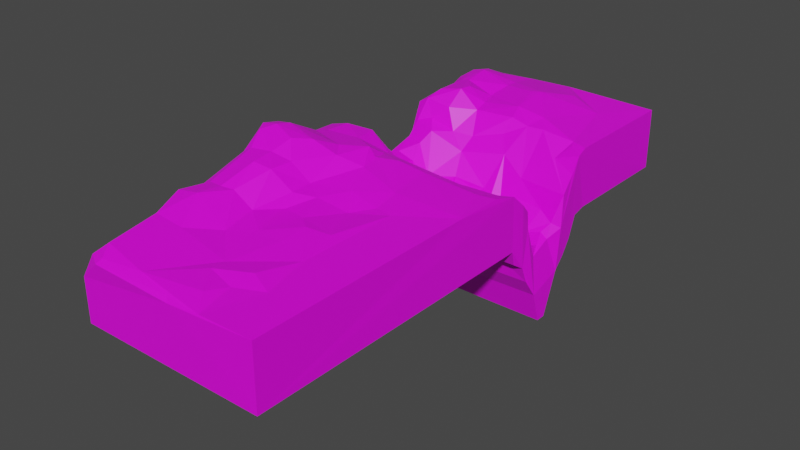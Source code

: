 # Source: teren.blend  (saved by Blender 2.90.8; exported with 4.5.12 LTS)
import bpy
from mathutils import Matrix  # noqa: F401  (used for matrix-valued properties, if any)

bpy.ops.wm.read_factory_settings(use_empty=True)
scene = bpy.context.scene
scene.name = 'Scene'

# ---- collections
col_collection = bpy.data.collections.new('Collection'); scene.collection.children.link(col_collection)

# ---- images (referenced by path relative to the original .blend; pixels are not part of the script)
import os
ASSET_DIR = os.environ.get("B2B_ASSET_DIR", "")  # directory of the original .blend (textures are referenced by path, not embedded)
HERE = os.path.dirname(os.path.abspath(__file__))  # packed textures are extracted next to this script under _unpacked/

def load_image(name, relpath, width, height, colorspace="sRGB"):
    """Load a texture the original file referenced (path relative to the .blend, or extracted next to this script)."""
    p = next((c for c in (os.path.join(HERE, relpath), os.path.join(ASSET_DIR, relpath)) if relpath and os.path.exists(c)), "")
    if p:
        img = bpy.data.images.load(p, check_existing=True)
        img.name = name
    else:  # same state as the original file: an image datablock whose file is absent (Cycles renders it pink)
        img = bpy.data.images.new(name, width, height)
        img.source = "FILE"
        img.filepath = "//" + (relpath or name)
    img.colorspace_settings.name = colorspace
    return img
img_texture_png = load_image('Texture.png', 'blender stuff/Texture.png', 1024, 1024, 'sRGB')

# ---- materials (node trees are filled in below, after node groups)
mat_material_001 = bpy.data.materials.new('Material.001')
mat_material_001.use_transparent_shadow = False

# ---- material node trees
mat_material_001.use_nodes = True; mat_material_001.node_tree.nodes.clear()
_N = mat_material_001.node_tree.nodes; _L = mat_material_001.node_tree.links
n0 = _N.new('ShaderNodeBsdfPrincipled'); n0.name = 'Principled BSDF'; n0.location = (10, 300)
n0.distribution = 'GGX'
n0.subsurface_method = 'BURLEY'
n0.inputs[3].default_value = 1.45
n0.inputs[27].default_value = (0.0, 0.0, 0.0, 1.0)
n0.inputs[28].default_value = 1.0
n1 = _N.new('ShaderNodeOutputMaterial'); n1.name = 'Material Output'; n1.location = (300, 300)
n2 = _N.new('ShaderNodeTexImage'); n2.name = 'Image Texture'; n2.location = (-308, 216)
n2.image = img_texture_png
n2.interpolation = 'Closest'
_L.new(n0.outputs[0], n1.inputs[0])
_L.new(n2.outputs[0], n0.inputs[0])
n1.is_active_output = True

# ---- world
world_world = bpy.data.worlds.new('World'); scene.world = world_world
world_world.use_nodes = True; world_world.node_tree.nodes.clear()
_N = world_world.node_tree.nodes; _L = world_world.node_tree.links
n0 = _N.new('ShaderNodeOutputWorld'); n0.name = 'World Output'; n0.location = (300, 300)
n1 = _N.new('ShaderNodeBackground'); n1.name = 'Background'; n1.location = (10, 300)
n1.inputs[0].default_value = (0.05088, 0.05088, 0.05088, 1.0)
_L.new(n1.outputs[0], n0.inputs[0])
n0.is_active_output = True
world_world.color = (0.05088, 0.05088, 0.05088)
world_world.use_sun_shadow = False
world_world.sun_shadow_jitter_overblur = 0.0

# ---- meshes
me_plane = bpy.data.meshes.new('Plane')
me_plane.from_pydata([(-0.2023, 0.7426, 0.1973), (0.05574, -0.7338, 0.1795), (-0.1991, -0.2119, 0.3778), (0.1565, 0.4066, -0.3829), (-0.03772, -0.2167, 0.1969), (-0.1334, 0.742, 0.2101), (0.1464, -1.203, 0.1765), (-0.2037, 1.397, -0.1183), (-0.2148, 0.04348, 0.2553), (-0.1125, 0.7474, -0.1217), (-0.09554, 0.8954, 0.2132), (-0.2092, -0.3785, 0.303), (0.09744, 0.7464, -0.1206), (-0.07866, 0.7451, 0.09879), (0.01933, 0.8234, 0.1894), (-0.1666, -0.6058, 0.2612), (0.03455, 0.9018, 0.2158), (-0.02276, 0.9073, 0.2351), (-0.05714, 0.2568, 0.1197), (0.05581, 0.6252, -0.0711), (0.1374, 0.5867, -0.1159), (0.1117, 0.2594, 0.1191), (-0.1538, 0.2541, 0.2346), (0.02929, -1.019, 0.1768), (-0.1932, 1.269, 0.2253), (-0.1968, -0.5928, 0.2519), (-0.09279, 0.8254, 0.1973), (0.1462, 0.7474, 0.1561), (-0.004015, -0.5641, 0.2018), (-0.2049, 0.3313, 0.1341), (0.09899, 0.7447, 0.1139), (0.1462, 0.7955, 0.1781), (0.1354, 0.3926, -0.0984), (0.09423, 0.3578, -0.07641), (-0.1333, 0.8341, 0.2766), (-0.07773, 0.4995, -0.5307), (-0.1281, 0.3973, -0.007566), (-0.226, -0.1352, 0.3479), (-0.183, 0.5254, 0.02346), (-0.1994, 0.6456, -0.02997), (-0.0931, 0.05817, 0.261), (-0.09337, -0.3017, 0.2199), (-0.1131, 0.3581, -0.08843), (0.1507, 0.6497, -0.2888), (-0.1139, 0.4144, -0.4035), (0.04033, 0.4155, -0.1855), (0.03556, -0.9219, 0.1961), (-0.1464, 0.6535, 0.109), (0.03239, 0.5861, -0.3234), (-0.07329, 0.6007, -0.0547), (-0.03184, 0.2935, 0.05808), (-0.01428, 0.8278, 0.2089), (0.09701, 0.4671, -0.2085), (0.1101, 0.6099, -0.08083), (0.1461, 0.2529, 0.1406), (0.05779, -0.2571, 0.1796), (-0.01458, -1.207, 0.1557), (-0.1901, 0.1925, 0.2614), (0.0477, 0.2068, 0.1428), (-0.1718, -1.133, 0.222), (-0.1316, -0.8839, 0.2181), (0.01236, 0.3182, -0.03502), (-0.1215, 0.3296, -0.2093), (0.09541, 0.3348, -0.2001), (0.1113, 0.3256, 0.07347), (-0.1223, -0.0489, 0.2844), (0.1373, 0.4791, -0.1829), (-0.08153, 0.345, -0.004089), (-0.01686, 0.4989, -0.2557), (-0.09423, 0.4975, -0.2277), (-0.1353, 0.6744, -0.2447), (-0.1073, 0.6616, -0.2321), (-0.1219, 0.4521, -0.1001), (-0.1549, -1.199, 0.1998), (-0.08485, -1.168, 0.1992), (-0.194, -0.1459, 0.3653), (-0.1354, -0.1696, 0.3399), (-0.2133, -0.5998, 0.2291), (-0.2332, 0.06126, 0.1716), (-0.2006, 1.058, 0.2363), (-0.214, -0.2751, 0.3636), (-7.155e-05, 0.4291, -0.2131), (-0.1993, 0.3617, 0.08801), (-0.02531, 1.095, 0.2517), (-0.1946, 0.7955, -0.1662), (-0.1849, -1.185, 0.1862), (-0.2104, 0.2569, 0.225), (-0.188, 0.06122, 0.2721), (-0.1479, 0.7495, -0.1794), (0.08222, 1.173, 0.1846), (-0.1023, -0.1171, 0.2737), (-0.1888, 0.4149, -0.4008), (-0.138, 0.3623, 0.05783), (0.02284, 0.6169, -0.09508), (0.04739, 0.4138, -0.1993), (-0.1384, 0.1181, 0.2511), (-0.102, 0.2572, 0.1368), (0.1464, 0.4233, -0.2054), (-0.2055, -0.8739, 0.1771), (0.1464, 1.397, -0.1183), (-0.04317, 0.605, -0.07983), (-0.1318, 0.8981, 0.2717), (0.01521, 1.239, 0.2138), (0.1448, -0.09205, 0.1744), (0.01915, -0.1117, 0.1953), (-0.1969, -0.3653, 0.3232), (-0.05878, -0.355, 0.2027), (-0.02466, -0.918, 0.1857), (-0.01916, -1.194, 0.1754), (-0.2038, 0.2582, -0.1195), (-0.165, 0.2935, 0.1725), (0.02433, 0.2876, 0.07392), (0.1458, 0.7515, -0.1324), (-0.2016, 0.9689, 0.1993), (-0.2088, 0.2938, 0.1616), (-0.1746, 1.329, 0.1969), (0.006039, 0.1102, 0.196), (-0.05064, 0.341, -0.13), (-0.09389, 0.3305, -0.1262), (-0.174, 0.5432, -0.4306), (-0.146, 0.4199, -0.4441), (-0.1028, 0.5429, -0.393), (0.05355, 0.5433, -0.1696), (-0.1638, -1.214, 0.1745), (-0.2301, -0.2149, 0.3636), (-0.1869, 0.4474, 0.0315), (-0.1438, -0.5912, 0.2569), (0.143, 0.8295, -0.1229), (-0.1822, 0.7379, 0.2267), (-0.1546, -0.2446, 0.355), (-0.004748, 0.3551, -0.07956), (-0.1702, -0.7165, 0.2695), (-0.101, 0.5865, -0.3286), (-0.135, 0.5101, -0.4854), (-0.1293, 0.6062, -0.334), (-0.03939, 0.5723, -0.1728), (-0.1434, 1.209, 0.2425), (0.09637, 0.5377, -0.174), (0.1464, 1.397, 0.1765), (-0.005938, -0.3233, 0.1647), (-0.1207, 0.3593, -0.3119), (-0.1381, 0.3274, 0.1244), (-0.1546, 0.3279, -0.2361), (-0.08444, 0.2979, 0.07049), (-0.1059, 0.9817, 0.2167), (0.03563, -0.5351, 0.1889), (-0.1585, -0.3459, 0.3262), (-0.2038, -1.203, 0.08294), (-0.2004, 0.4907, -4.304e-05), (-0.1992, 0.6687, 0.05074), (-0.2216, 0.2543, 0.1757), (-0.2129, 0.3576, 0.07157), (-0.03174, -0.5055, 0.1945), (-0.06848, -0.04873, 0.2218), (-0.0512, -0.6877, 0.196), (-0.04136, 0.09733, 0.2184), (0.1442, 0.1333, 0.1738), (0.1082, 0.1193, 0.172), (0.115, 0.8255, 0.1777), (0.1448, 0.3668, 0.02829), (0.1479, 0.3173, 0.07958), (0.1485, 0.6317, 0.01238), (-0.1617, 0.9941, 0.2595), (-0.1002, 1.168, 0.2343), (-0.03923, 1.075, 0.2509), (-0.1064, 1.344, 0.2004), (-0.04466, 0.2082, 0.1613), (-0.08621, 0.5784, -0.1514), (-0.1957, 0.7129, -0.2243), (-0.1519, 0.4548, -0.484), (-0.154, 0.4965, -0.4762), (0.02908, 0.6357, -0.3144), (0.1412, 0.2943, -0.1991), (0.1512, 0.3576, -0.2995), (-0.2047, 0.01375, 0.1015), (-0.2001, 0.8849, -0.1249), (0.08034, 0.6583, -0.1986), (0.1097, 0.6669, -0.2463), (-0.1232, 0.5014, -0.4892), (-0.08988, 0.6604, -0.1993), (-0.1357, 0.2939, 0.1437), (-0.1925, 0.6953, 0.1224), (-0.1534, 0.4471, 0.01375), (-0.1483, 0.5249, -0.004312), (0.05024, 0.4694, -0.2184), (0.07781, -0.9626, 0.1769), (-0.08879, -0.7684, 0.1961), (-0.01366, 0.6171, -0.07247), (0.01135, 0.5002, -0.2336), (0.1558, 0.4528, -0.5331), (0.1559, 0.4991, -0.5331), (-0.1009, 0.5594, -0.107), (-0.05349, 0.5007, -0.264), (-0.1652, 1.13, 0.2722), (0.09177, 0.416, -0.192), (0.01543, -1.112, 0.1909), (-0.2031, 0.2991, 0.03129), (-0.1908, 0.6284, 0.06207), (-0.09985, 0.2047, 0.176), (0.1464, 0.2592, -0.1183), (-0.2082, -0.7289, 0.2581), (-0.09001, -0.4105, 0.2216), (-0.1253, -0.4342, 0.3035), (-0.09974, 1.101, 0.2384), (-0.07041, 0.5596, -0.1664), (-0.04616, 0.4367, -0.2438), (-0.1682, 1.398, 0.1658), (-0.203, -0.3053, 0.1382), (0.1424, 0.5408, -0.1721), (0.1464, -1.203, -0.1183), (-0.2039, 1.397, 0.103), (0.06242, 0.2969, 0.08018), (0.06537, 0.3292, -0.03997), (-0.1638, 0.7136, 0.1463), (-0.1576, 0.6027, 0.05683), (-0.1204, 0.5442, -0.06691), (-0.1149, 0.7161, 0.1079), (0.09311, 0.702, -0.1988), (0.1471, 0.7065, -0.2346), (0.1512, 0.6161, -0.1399), (-0.194, 0.5871, -0.3703), (0.1562, 0.5741, -0.3308), (-0.1062, 0.6985, -0.1991), (-0.1896, 0.6456, -0.2962), (-0.1981, 0.3615, -0.3119), (-0.1368, 0.8289, -0.1245), (0.001051, 0.7158, 0.07276), (-0.03234, 0.3364, -0.05731), (-0.03323, 1.392, 0.1883), (-0.02065, 0.7837, 0.137), (0.1464, 0.7011, 0.08388), (0.127, 0.5502, -0.1543), (-0.002532, -0.693, 0.1934), (-0.0784, 0.05216, 0.2253), (-0.1906, -0.00714, 0.2912), (-0.1015, -0.5999, 0.2066), (-0.2037, -1.203, -0.1183), (-0.205, 0.2552, 0.116), (-0.1571, -0.4489, 0.3184), (-0.02054, -0.9941, 0.1953), (0.1191, 0.7985, 0.1683), (0.07848, 0.3165, -0.01273), (-0.1756, 0.9904, 0.2539), (-0.09698, 0.334, 0.05544), (0.1491, 0.3326, -0.2245), (0.1466, 0.3686, -0.05136), (-0.1884, -0.8816, 0.2311), (-0.1303, 0.2963, -0.2001), (-0.1249, -0.3248, 0.3005), (0.02299, -0.2369, 0.1762), (-0.08322, 0.676, 0.04126), (-0.0948, 0.4164, -0.2203), (-0.1054, 0.6328, -0.3236), (-0.2171, -0.1696, 0.224), (0.04555, -1.202, 0.1708), (0.101, 0.6371, -0.3042), (-0.125, 0.4512, -0.5039), (0.05153, 0.6673, 0.00566), (-0.07877, 0.4529, -0.533), (-0.193, 1.14, 0.2546), (0.1399, 0.4292, -0.1733), (0.05198, 0.8267, 0.1915), (-0.0761, -0.4883, 0.1898), (-0.1723, 0.8081, 0.2597), (-0.09199, 0.1495, 0.199), (-0.2189, 0.1724, 0.2458)], [], [(95, 40, 264), (0, 128, 263), (99, 228, 138), (238, 15, 126), (80, 2, 124), (81, 117, 130), (93, 19, 257), (111, 50, 58), (182, 92, 72), (43, 221, 255), (171, 48, 252), (252, 132, 134), (223, 119, 220), (223, 134, 119), (251, 42, 118), (262, 154, 152), (151, 82, 148), (149, 0, 39), (82, 141, 92), (172, 199, 109), (159, 160, 245), (206, 115, 228), (160, 54, 244), (144, 10, 17), (79, 113, 242), (41, 201, 106), (114, 29, 151), (4, 106, 139), (40, 153, 233), (235, 186, 154), (116, 104, 103), (83, 16, 89), (16, 14, 261), (240, 27, 31), (137, 52, 231), (203, 17, 164), (228, 165, 102), (187, 49, 100), (99, 9, 225), (120, 142, 224), (168, 70, 223), (222, 71, 9), (217, 176, 222), (220, 168, 223), (253, 78, 174), (218, 177, 217), (92, 141, 36), (23, 195, 254), (28, 154, 232), (113, 79, 210), (231, 97, 208), (221, 3, 190), (169, 120, 91), (84, 88, 168), (175, 225, 84), (251, 118, 205), (204, 69, 192), (162, 34, 101), (154, 186, 107), (153, 41, 4), (181, 0, 149), (225, 9, 88), (265, 8, 87), (58, 155, 116), (199, 236, 109), (200, 25, 77), (115, 165, 228), (26, 216, 13), (58, 116, 157), (254, 6, 185), (152, 145, 139), (152, 28, 145), (41, 202, 201), (201, 202, 235), (74, 73, 108), (146, 238, 202), (234, 37, 75), (153, 90, 41), (53, 137, 20), (122, 52, 137), (19, 122, 137), (184, 194, 52), (49, 167, 204), (49, 215, 191), (170, 169, 119), (134, 121, 178), (134, 178, 133), (12, 9, 99), (31, 27, 138), (210, 228, 7), (20, 231, 208), (66, 260, 97), (197, 38, 214), (93, 122, 19), (184, 45, 94), (135, 68, 187), (60, 59, 74), (85, 147, 123), (131, 246, 60), (25, 200, 131), (232, 107, 1), (145, 28, 1), (93, 188, 122), (14, 226, 257), (226, 187, 188), (94, 45, 212), (212, 111, 211), (130, 61, 45), (45, 61, 212), (214, 38, 183), (38, 182, 183), (0, 181, 128), (181, 214, 47), (214, 183, 215), (5, 213, 216), (22, 95, 198), (22, 198, 96), (141, 180, 243), (221, 35, 121), (132, 221, 121), (190, 258, 35), (35, 256, 178), (222, 179, 71), (12, 222, 9), (43, 255, 177), (112, 218, 12), (177, 255, 176), (54, 209, 199), (219, 230, 161), (27, 230, 219), (32, 245, 97), (207, 174, 236), (59, 246, 85), (246, 98, 85), (85, 98, 147), (77, 207, 98), (246, 200, 98), (168, 175, 84), (224, 39, 220), (24, 115, 210), (219, 208, 221), (97, 245, 3), (3, 244, 173), (27, 127, 99), (127, 12, 99), (134, 133, 119), (133, 169, 170), (9, 71, 70), (88, 9, 70), (119, 91, 220), (88, 70, 168), (91, 120, 224), (99, 175, 7), (167, 72, 69), (49, 191, 167), (216, 47, 250), (13, 226, 229), (250, 187, 226), (250, 49, 187), (165, 163, 83), (259, 193, 136), (115, 136, 165), (101, 34, 10), (193, 162, 203), (19, 137, 53), (261, 161, 30), (30, 230, 27), (33, 241, 159), (228, 102, 89), (185, 6, 1), (157, 103, 156), (155, 104, 116), (55, 145, 1), (235, 154, 262), (232, 154, 107), (153, 4, 104), (40, 65, 90), (87, 65, 95), (202, 126, 235), (113, 210, 0), (0, 7, 39), (237, 109, 174), (174, 109, 236), (265, 150, 78), (8, 265, 78), (78, 150, 174), (174, 150, 237), (196, 148, 39), (82, 125, 148), (108, 123, 56), (146, 105, 238), (2, 80, 129), (107, 74, 239), (186, 60, 107), (83, 17, 16), (83, 164, 17), (241, 211, 64), (64, 58, 21), (34, 128, 5), (10, 26, 17), (96, 198, 18), (42, 67, 118), (36, 243, 42), (44, 173, 140), (245, 244, 3), (206, 228, 210), (37, 8, 78), (173, 244, 63), (140, 63, 62), (57, 95, 22), (110, 86, 22), (130, 50, 61), (130, 227, 50), (61, 50, 111), (60, 246, 59), (79, 259, 24), (29, 110, 141), (195, 74, 254), (62, 247, 142), (180, 96, 143), (89, 16, 158), (51, 229, 14), (80, 105, 146), (105, 15, 238), (0, 210, 7), (103, 54, 156), (129, 146, 248), (233, 104, 155), (104, 4, 249), (160, 21, 54), (260, 33, 32), (52, 260, 66), (257, 53, 161), (194, 212, 33), (162, 101, 144), (193, 203, 163), (83, 203, 164), (163, 203, 83), (243, 143, 67), (192, 205, 68), (250, 215, 49), (142, 109, 224), (255, 48, 171), (244, 199, 172), (221, 97, 3), (210, 115, 206), (39, 168, 220), (196, 39, 224), (11, 253, 207), (105, 11, 25), (176, 252, 179), (110, 22, 180), (47, 214, 215), (125, 82, 182), (226, 93, 257), (81, 130, 45), (188, 81, 45), (126, 131, 186), (189, 3, 44), (98, 207, 236), (3, 189, 190), (72, 36, 42), (69, 251, 192), (94, 212, 194), (1, 46, 185), (75, 124, 2), (151, 148, 196), (26, 5, 216), (76, 2, 129), (260, 194, 33), (264, 233, 155), (258, 189, 44), (252, 48, 132), (256, 258, 44), (219, 161, 20), (253, 124, 78), (256, 140, 120), (251, 72, 42), (250, 47, 215), (205, 118, 117), (165, 136, 163), (51, 13, 229), (157, 116, 103), (249, 4, 139), (40, 90, 153), (99, 225, 175), (247, 172, 109), (46, 107, 239), (82, 29, 141), (254, 74, 108), (140, 62, 142), (34, 263, 128), (64, 211, 58), (241, 212, 211), (158, 16, 261), (14, 17, 51), (106, 201, 262), (147, 56, 123), (199, 209, 236), (90, 76, 248), (4, 41, 106), (138, 89, 31), (160, 64, 21), (159, 64, 160), (115, 24, 136), (136, 193, 163), (223, 70, 134), (39, 7, 175), (244, 54, 199), (218, 27, 219), (217, 177, 176), (218, 43, 177), (121, 35, 178), (222, 176, 179), (180, 22, 96), (216, 213, 47), (182, 82, 92), (212, 61, 111), (211, 111, 58), (28, 232, 1), (187, 68, 188), (231, 66, 97), (109, 196, 224), (204, 167, 69), (157, 21, 58), (54, 103, 209), (139, 106, 152), (10, 34, 26), (50, 166, 58), (58, 166, 155), (57, 86, 265), (22, 86, 57), (57, 265, 87), (127, 112, 12), (242, 113, 263), (185, 23, 254), (107, 60, 74), (105, 25, 15), (197, 181, 149), (148, 149, 39), (196, 150, 151), (237, 150, 196), (109, 237, 196), (65, 75, 76), (234, 8, 37), (239, 74, 195), (55, 139, 145), (122, 184, 52), (17, 26, 51), (26, 13, 51), (198, 264, 166), (18, 198, 166), (135, 204, 192), (100, 204, 135), (100, 49, 204), (192, 251, 205), (191, 215, 72), (134, 132, 121), (256, 44, 140), (133, 178, 256), (221, 208, 97), (253, 11, 124), (260, 32, 97), (188, 68, 81), (131, 200, 246), (210, 79, 24), (108, 73, 123), (74, 59, 73), (123, 73, 85), (186, 131, 60), (1, 107, 46), (185, 46, 23), (46, 239, 23), (122, 188, 184), (93, 226, 188), (184, 188, 45), (14, 229, 226), (261, 257, 161), (261, 14, 257), (5, 128, 213), (213, 181, 47), (128, 181, 213), (181, 197, 214), (215, 183, 72), (36, 141, 243), (132, 48, 221), (221, 190, 35), (12, 218, 217), (44, 3, 173), (6, 254, 56), (112, 27, 218), (168, 39, 175), (77, 25, 11), (207, 253, 174), (147, 98, 236), (98, 200, 77), (91, 224, 220), (7, 228, 99), (219, 20, 208), (43, 219, 221), (43, 218, 219), (138, 27, 99), (209, 6, 56), (12, 217, 222), (119, 133, 170), (70, 252, 134), (167, 191, 72), (13, 216, 250), (135, 192, 68), (187, 100, 135), (81, 205, 117), (68, 205, 81), (13, 250, 226), (50, 18, 166), (166, 264, 155), (227, 67, 50), (117, 118, 227), (118, 67, 227), (67, 143, 18), (102, 165, 83), (26, 34, 5), (203, 162, 144), (144, 101, 10), (30, 161, 230), (231, 52, 66), (20, 137, 231), (161, 53, 20), (54, 21, 157), (32, 33, 159), (159, 241, 64), (228, 89, 138), (158, 240, 31), (31, 89, 158), (103, 1, 6), (103, 55, 1), (249, 139, 55), (264, 40, 233), (75, 2, 76), (234, 75, 65), (87, 8, 234), (65, 76, 90), (40, 95, 65), (248, 146, 202), (56, 147, 236), (150, 114, 151), (150, 86, 114), (148, 197, 149), (148, 125, 38), (103, 6, 209), (129, 80, 146), (41, 90, 248), (16, 17, 14), (158, 30, 240), (33, 212, 241), (162, 263, 34), (193, 242, 162), (203, 144, 17), (42, 243, 67), (143, 96, 18), (84, 225, 88), (120, 140, 142), (140, 173, 63), (209, 56, 236), (27, 112, 127), (245, 160, 244), (124, 37, 78), (32, 159, 245), (95, 57, 87), (110, 114, 86), (29, 114, 110), (130, 117, 227), (23, 239, 195), (73, 59, 85), (62, 63, 247), (63, 244, 172), (254, 108, 56), (63, 172, 247), (243, 180, 143), (242, 263, 162), (158, 261, 30), (248, 202, 41), (262, 201, 235), (80, 11, 105), (38, 197, 148), (150, 265, 86), (151, 29, 82), (202, 238, 126), (87, 234, 65), (76, 129, 248), (152, 154, 28), (106, 262, 152), (233, 153, 104), (126, 186, 235), (55, 104, 249), (240, 30, 27), (54, 157, 156), (257, 19, 53), (24, 259, 136), (259, 242, 193), (67, 18, 50), (69, 72, 251), (142, 247, 109), (119, 169, 91), (70, 71, 252), (169, 256, 120), (133, 256, 169), (176, 171, 252), (255, 221, 48), (176, 255, 171), (77, 11, 207), (71, 179, 252), (35, 258, 256), (141, 110, 180), (72, 92, 36), (183, 182, 72), (38, 125, 182), (126, 15, 131), (15, 25, 131), (0, 263, 113), (11, 80, 124), (190, 189, 258), (259, 79, 242), (184, 94, 194), (52, 194, 260), (102, 83, 89), (103, 104, 55), (75, 37, 124), (198, 95, 264)])
_uv = me_plane.uv_layers.new(name='UVMap')
_uv.uv.foreach_set('vector', [0.7546, 0.1741, 0.7509, 0.1752, 0.7487, 0.1738, 0.7617, 0.1645, 0.7599, 0.1645, 0.7584, 0.1634, 0.6811, 0.1544, 0.7212, 0.1263, 0.7214, 0.1544, 0.756, 0.1832, 0.7571, 0.1854, 0.7544, 0.1852, 0.72, 0.08813, 0.7214, 0.08889, 0.7188, 0.08922, 0.7397, 0.1689, 0.7433, 0.1695, 0.7414, 0.1699, 0.7364, 0.167, 0.7321, 0.167, 0.7331, 0.166, 0.7358, 0.1714, 0.7426, 0.1714, 0.7327, 0.1729, 0.7568, 0.1689, 0.7552, 0.17, 0.7501, 0.1686, 0.6811, 0.1661, 0.6818, 0.1672, 0.6751, 0.1664, 0.6666, 0.1664, 0.6669, 0.167, 0.651, 0.1664, 0.651, 0.1664, 0.6516, 0.167, 0.6491, 0.1668, 0.6416, 0.166, 0.6434, 0.1677, 0.641, 0.1672, 0.6416, 0.166, 0.6491, 0.1668, 0.6434, 0.1677, 0.7465, 0.1689, 0.7495, 0.1695, 0.7469, 0.1695, 0.7472, 0.1837, 0.7439, 0.1868, 0.742, 0.1838, 0.7174, 0.09813, 0.7202, 0.09832, 0.7183, 0.1001, 0.7174, 0.1028, 0.7187, 0.104, 0.7108, 0.1024, 0.7613, 0.1702, 0.7546, 0.1708, 0.7552, 0.17, 0.6803, 0.1714, 0.6811, 0.172, 0.6408, 0.172, 0.7212, 0.1701, 0.7209, 0.171, 0.7113, 0.1701, 0.7168, 0.1183, 0.7193, 0.1174, 0.7212, 0.1263, 0.7209, 0.171, 0.7218, 0.1722, 0.6811, 0.1708, 0.7503, 0.1609, 0.7493, 0.1621, 0.7407, 0.162, 0.7616, 0.1599, 0.7614, 0.161, 0.7582, 0.1606, 0.7487, 0.1807, 0.7488, 0.1825, 0.7445, 0.1816, 0.7205, 0.09708, 0.7199, 0.09771, 0.7174, 0.09813, 0.7427, 0.1794, 0.7445, 0.1816, 0.7397, 0.181, 0.7509, 0.1752, 0.7471, 0.1768, 0.7475, 0.1752, 0.7493, 0.1852, 0.7479, 0.1876, 0.7439, 0.1868, 0.7374, 0.1745, 0.7364, 0.1778, 0.7222, 0.1773, 0.7407, 0.1589, 0.7341, 0.162, 0.7297, 0.1579, 0.7341, 0.162, 0.7361, 0.1633, 0.7317, 0.1632, 0.7244, 0.1638, 0.7213, 0.1645, 0.7214, 0.1636, 0.7263, 0.1676, 0.7266, 0.1683, 0.7168, 0.1676, 0.7504, 0.1591, 0.7407, 0.162, 0.743, 0.1594, 0.7493, 0.1544, 0.752, 0.1543, 0.7371, 0.1568, 0.7409, 0.1668, 0.7471, 0.1668, 0.7439, 0.167, 0.6811, 0.1544, 0.651, 0.1644, 0.6484, 0.1634, 0.6464, 0.1695, 0.6463, 0.1708, 0.641, 0.1702, 0.6413, 0.165, 0.6481, 0.1656, 0.6416, 0.166, 0.6519, 0.1651, 0.6514, 0.1657, 0.651, 0.1644, 0.6747, 0.1651, 0.6732, 0.1657, 0.6519, 0.1651, 0.682, 0.1014, 0.6836, 0.1035, 0.681, 0.1024, 0.7135, 0.08992, 0.7165, 0.09335, 0.7115, 0.09267, 0.6813, 0.1651, 0.6765, 0.1657, 0.6747, 0.1651, 0.7552, 0.17, 0.7546, 0.1708, 0.7521, 0.1697, 0.7351, 0.192, 0.7372, 0.1937, 0.7347, 0.1947, 0.7392, 0.1847, 0.7439, 0.1868, 0.7386, 0.1868, 0.7191, 0.1075, 0.719, 0.109, 0.7114, 0.1137, 0.7168, 0.1676, 0.7102, 0.1689, 0.7092, 0.1676, 0.6818, 0.1672, 0.6825, 0.1695, 0.6811, 0.1683, 0.6459, 0.1689, 0.6464, 0.1695, 0.6423, 0.1693, 0.6417, 0.1635, 0.6468, 0.1645, 0.6413, 0.165, 0.6413, 0.1621, 0.6484, 0.1634, 0.6417, 0.1635, 0.7465, 0.1689, 0.7469, 0.1695, 0.7434, 0.1689, 0.7456, 0.1676, 0.7466, 0.1683, 0.7448, 0.1683, 0.7555, 0.1607, 0.7545, 0.1632, 0.7539, 0.1621, 0.7439, 0.1868, 0.7479, 0.1876, 0.7419, 0.1905, 0.7471, 0.1768, 0.7487, 0.1807, 0.7427, 0.1794, 0.7209, 0.1034, 0.7187, 0.104, 0.7174, 0.1028, 0.6484, 0.1634, 0.651, 0.1644, 0.6468, 0.1645, 0.7611, 0.1736, 0.7611, 0.1753, 0.7586, 0.1751, 0.7327, 0.1729, 0.7435, 0.1747, 0.7374, 0.1745, 0.6811, 0.172, 0.6408, 0.1947, 0.6408, 0.172, 0.7202, 0.08104, 0.7213, 0.08318, 0.7186, 0.08314, 0.7193, 0.1174, 0.7209, 0.124, 0.7212, 0.1263, 0.7489, 0.1632, 0.7513, 0.1649, 0.7472, 0.1646, 0.7327, 0.1729, 0.7374, 0.1745, 0.7261, 0.1742, 0.7347, 0.1947, 0.7214, 0.1947, 0.7293, 0.191, 0.742, 0.1838, 0.7341, 0.1843, 0.7397, 0.181, 0.742, 0.1838, 0.7392, 0.1847, 0.7341, 0.1843, 0.7487, 0.1807, 0.7529, 0.1829, 0.7488, 0.1825, 0.7488, 0.1825, 0.7529, 0.1829, 0.7493, 0.1852, 0.7204, 0.221, 0.7171, 0.2297, 0.7189, 0.2143, 0.7561, 0.1817, 0.756, 0.1832, 0.7529, 0.1829, 0.759, 0.1762, 0.7613, 0.1781, 0.7588, 0.1782, 0.7471, 0.1768, 0.751, 0.178, 0.7487, 0.1807, 0.7255, 0.167, 0.7263, 0.1676, 0.716, 0.167, 0.7323, 0.1676, 0.7266, 0.1683, 0.7263, 0.1676, 0.7321, 0.167, 0.7323, 0.1676, 0.7263, 0.1676, 0.7335, 0.1683, 0.7274, 0.1689, 0.7266, 0.1683, 0.7471, 0.1668, 0.7467, 0.1676, 0.7456, 0.1676, 0.7471, 0.1668, 0.7515, 0.1676, 0.749, 0.1676, 0.6455, 0.1683, 0.6459, 0.1689, 0.6434, 0.1677, 0.6491, 0.1668, 0.6512, 0.1676, 0.6493, 0.1682, 0.6491, 0.1668, 0.6493, 0.1682, 0.6476, 0.1681, 0.6755, 0.1645, 0.651, 0.1644, 0.6811, 0.1544, 0.7214, 0.1636, 0.7213, 0.1645, 0.7214, 0.1544, 0.7114, 0.1137, 0.7212, 0.1263, 0.6811, 0.1141, 0.716, 0.167, 0.7168, 0.1676, 0.7092, 0.1676, 0.7171, 0.1683, 0.7172, 0.1689, 0.7102, 0.1689, 0.7615, 0.166, 0.7601, 0.1678, 0.7574, 0.1666, 0.7364, 0.167, 0.7323, 0.1676, 0.7321, 0.167, 0.7335, 0.1683, 0.7349, 0.1689, 0.7331, 0.1689, 0.7431, 0.1676, 0.7414, 0.1683, 0.7409, 0.1668, 0.7546, 0.1903, 0.7607, 0.1945, 0.752, 0.1945, 0.7149, 0.2325, 0.7084, 0.2348, 0.7148, 0.2299, 0.7578, 0.1873, 0.7607, 0.1904, 0.7546, 0.1903, 0.7609, 0.1853, 0.7614, 0.1875, 0.7578, 0.1873, 0.7386, 0.1868, 0.7419, 0.1905, 0.7314, 0.1875, 0.7341, 0.1843, 0.7392, 0.1847, 0.7314, 0.1875, 0.7364, 0.167, 0.7385, 0.1682, 0.7323, 0.1676, 0.7361, 0.1633, 0.739, 0.1652, 0.7331, 0.166, 0.739, 0.1652, 0.7409, 0.1668, 0.7385, 0.1682, 0.7331, 0.1689, 0.7349, 0.1689, 0.7315, 0.1701, 0.7315, 0.1701, 0.7358, 0.1714, 0.7311, 0.1713, 0.7414, 0.1699, 0.7374, 0.1702, 0.7349, 0.1689, 0.7349, 0.1689, 0.7374, 0.1702, 0.7315, 0.1701, 0.7574, 0.1666, 0.7601, 0.1678, 0.7558, 0.1678, 0.7601, 0.1678, 0.7568, 0.1689, 0.7558, 0.1678, 0.7617, 0.1645, 0.7618, 0.1651, 0.7599, 0.1645, 0.7618, 0.1651, 0.7574, 0.1666, 0.7553, 0.1657, 0.7574, 0.1666, 0.7558, 0.1678, 0.7515, 0.1676, 0.7545, 0.1645, 0.7572, 0.1651, 0.7513, 0.1649, 0.7556, 0.1722, 0.7546, 0.1741, 0.7503, 0.1728, 0.7556, 0.1722, 0.7503, 0.1728, 0.7499, 0.172, 0.7546, 0.1708, 0.754, 0.1714, 0.7496, 0.1707, 0.6818, 0.1672, 0.6543, 0.1683, 0.6512, 0.1676, 0.6516, 0.167, 0.6818, 0.1672, 0.6512, 0.1676, 0.6811, 0.1683, 0.6541, 0.1689, 0.6543, 0.1683, 0.6543, 0.1683, 0.6488, 0.1689, 0.6493, 0.1682, 0.6519, 0.1651, 0.6539, 0.1657, 0.6514, 0.1657, 0.6755, 0.1645, 0.6519, 0.1651, 0.651, 0.1644, 0.6811, 0.1661, 0.6751, 0.1664, 0.6765, 0.1657, 0.6819, 0.1645, 0.6813, 0.1651, 0.6755, 0.1645, 0.6765, 0.1657, 0.6751, 0.1664, 0.6732, 0.1657, 0.7218, 0.1722, 0.6811, 0.1971, 0.6811, 0.172, 0.7071, 0.1668, 0.7215, 0.1651, 0.7212, 0.1663, 0.7213, 0.1645, 0.7215, 0.1651, 0.7071, 0.1668, 0.7173, 0.1695, 0.7113, 0.1701, 0.7102, 0.1689, 0.7117, 0.08756, 0.7115, 0.09267, 0.6811, 0.07378, 0.7196, 0.07381, 0.72, 0.07723, 0.7158, 0.07403, 0.72, 0.07723, 0.714, 0.07838, 0.7158, 0.07403, 0.7158, 0.07403, 0.714, 0.07838, 0.7082, 0.07378, 0.7186, 0.08314, 0.7117, 0.08756, 0.714, 0.07838, 0.72, 0.07723, 0.7202, 0.08104, 0.714, 0.07838, 0.6836, 0.1035, 0.6795, 0.1065, 0.6818, 0.1047, 0.6824, 0.09823, 0.7108, 0.1024, 0.682, 0.1014, 0.7203, 0.1145, 0.7193, 0.1174, 0.7114, 0.1137, 0.7071, 0.1668, 0.7092, 0.1676, 0.6818, 0.1672, 0.7102, 0.1689, 0.7113, 0.1701, 0.6825, 0.1695, 0.6825, 0.1695, 0.6811, 0.1708, 0.6808, 0.1701, 0.7213, 0.1645, 0.6792, 0.1632, 0.6811, 0.1544, 0.6792, 0.1632, 0.6755, 0.1645, 0.6811, 0.1544, 0.6491, 0.1668, 0.6476, 0.1681, 0.6434, 0.1677, 0.6476, 0.1681, 0.6459, 0.1689, 0.6455, 0.1683, 0.651, 0.1644, 0.6514, 0.1657, 0.6481, 0.1656, 0.6468, 0.1645, 0.651, 0.1644, 0.6481, 0.1656, 0.6434, 0.1677, 0.6423, 0.1693, 0.641, 0.1672, 0.6468, 0.1645, 0.6481, 0.1656, 0.6413, 0.165, 0.6423, 0.1693, 0.6464, 0.1695, 0.641, 0.1702, 0.6811, 0.1544, 0.6413, 0.1621, 0.6408, 0.1544, 0.7467, 0.1676, 0.7501, 0.1686, 0.7466, 0.1683, 0.7471, 0.1668, 0.749, 0.1676, 0.7467, 0.1676, 0.7513, 0.1649, 0.7553, 0.1657, 0.748, 0.1657, 0.7472, 0.1646, 0.739, 0.1652, 0.7404, 0.164, 0.748, 0.1657, 0.7409, 0.1668, 0.739, 0.1652, 0.748, 0.1657, 0.7471, 0.1668, 0.7409, 0.1668, 0.752, 0.1543, 0.7499, 0.158, 0.7407, 0.1589, 0.7609, 0.158, 0.7566, 0.1583, 0.7555, 0.1568, 0.7566, 0.1546, 0.7555, 0.1568, 0.752, 0.1543, 0.7539, 0.1621, 0.7545, 0.1632, 0.7493, 0.1621, 0.7566, 0.1583, 0.7555, 0.1607, 0.7504, 0.1591, 0.7321, 0.167, 0.7263, 0.1676, 0.7255, 0.167, 0.7317, 0.1632, 0.7212, 0.1663, 0.7272, 0.1643, 0.7272, 0.1643, 0.7215, 0.1651, 0.7213, 0.1645, 0.726, 0.1695, 0.73, 0.1701, 0.7212, 0.1701, 0.7493, 0.1544, 0.7371, 0.1568, 0.7297, 0.1579, 0.7293, 0.191, 0.7214, 0.1947, 0.7314, 0.1875, 0.7261, 0.1742, 0.7222, 0.1773, 0.7217, 0.1741, 0.7435, 0.1747, 0.7364, 0.1778, 0.7374, 0.1745, 0.7315, 0.1801, 0.7341, 0.1843, 0.7314, 0.1875, 0.7493, 0.1852, 0.7439, 0.1868, 0.7472, 0.1837, 0.7386, 0.1868, 0.7439, 0.1868, 0.7419, 0.1905, 0.7471, 0.1768, 0.7427, 0.1794, 0.7364, 0.1778, 0.7509, 0.1752, 0.7533, 0.1767, 0.751, 0.178, 0.7586, 0.1751, 0.7533, 0.1767, 0.7546, 0.1741, 0.7529, 0.1829, 0.7544, 0.1852, 0.7493, 0.1852, 0.7191, 0.1075, 0.7114, 0.1137, 0.7187, 0.104, 0.7187, 0.104, 0.6811, 0.1141, 0.7108, 0.1024, 0.7121, 0.09635, 0.6811, 0.09646, 0.7115, 0.09267, 0.7115, 0.09267, 0.6811, 0.09646, 0.6811, 0.07378, 0.7209, 0.09508, 0.7167, 0.09629, 0.7165, 0.09335, 0.7211, 0.09318, 0.7209, 0.09508, 0.7165, 0.09335, 0.7165, 0.09335, 0.7167, 0.09629, 0.7115, 0.09267, 0.7115, 0.09267, 0.7167, 0.09629, 0.7121, 0.09635, 0.7134, 0.09722, 0.7183, 0.1001, 0.7108, 0.1024, 0.7202, 0.09832, 0.7205, 0.0996, 0.7183, 0.1001, 0.7189, 0.2143, 0.7148, 0.2299, 0.7167, 0.2142, 0.7561, 0.1817, 0.759, 0.182, 0.756, 0.1832, 0.7594, 0.1793, 0.7608, 0.1806, 0.7552, 0.1799, 0.7419, 0.1905, 0.752, 0.1945, 0.74, 0.192, 0.7479, 0.1876, 0.7546, 0.1903, 0.7419, 0.1905, 0.7407, 0.1589, 0.7407, 0.162, 0.7341, 0.162, 0.7407, 0.1589, 0.743, 0.1594, 0.7407, 0.162, 0.73, 0.1701, 0.7311, 0.1713, 0.7255, 0.1709, 0.7255, 0.1709, 0.7327, 0.1729, 0.7255, 0.172, 0.7545, 0.1632, 0.7599, 0.1645, 0.7545, 0.1645, 0.7493, 0.1621, 0.7489, 0.1632, 0.7407, 0.162, 0.7499, 0.172, 0.7503, 0.1728, 0.7451, 0.172, 0.7495, 0.1695, 0.7478, 0.1702, 0.7469, 0.1695, 0.7521, 0.1697, 0.7496, 0.1707, 0.7495, 0.1695, 0.6504, 0.1695, 0.6808, 0.1701, 0.6498, 0.1701, 0.7113, 0.1701, 0.6811, 0.1708, 0.6825, 0.1695, 0.7168, 0.1183, 0.7212, 0.1263, 0.7114, 0.1137, 0.7209, 0.0904, 0.7211, 0.09318, 0.7165, 0.09335, 0.6808, 0.1701, 0.6811, 0.1708, 0.675, 0.1708, 0.6498, 0.1701, 0.675, 0.1708, 0.6505, 0.1708, 0.7588, 0.173, 0.7546, 0.1741, 0.7556, 0.1722, 0.7571, 0.1714, 0.7614, 0.1725, 0.7556, 0.1722, 0.7414, 0.1699, 0.7426, 0.1714, 0.7374, 0.1702, 0.7414, 0.1699, 0.7425, 0.1701, 0.7426, 0.1714, 0.7374, 0.1702, 0.7426, 0.1714, 0.7358, 0.1714, 0.7546, 0.1903, 0.7607, 0.1904, 0.7607, 0.1945, 0.719, 0.109, 0.7208, 0.1106, 0.7203, 0.1145, 0.7611, 0.1708, 0.7571, 0.1714, 0.7546, 0.1708, 0.721, 0.216, 0.7204, 0.221, 0.7199, 0.2069, 0.6505, 0.1708, 0.6491, 0.1714, 0.6463, 0.1708, 0.754, 0.1714, 0.7499, 0.172, 0.7479, 0.1714, 0.7297, 0.1579, 0.7341, 0.162, 0.7256, 0.1632, 0.7399, 0.1632, 0.7404, 0.164, 0.7361, 0.1633, 0.7608, 0.1806, 0.759, 0.182, 0.7561, 0.1817, 0.759, 0.182, 0.7571, 0.1854, 0.756, 0.1832, 0.7187, 0.104, 0.7114, 0.1137, 0.6811, 0.1141, 0.7222, 0.1773, 0.7218, 0.1722, 0.7217, 0.1741, 0.7552, 0.1799, 0.7561, 0.1817, 0.7527, 0.1813, 0.7475, 0.1752, 0.7364, 0.1778, 0.7435, 0.1747, 0.7364, 0.1778, 0.7427, 0.1794, 0.735, 0.1796, 0.7209, 0.171, 0.7255, 0.172, 0.7218, 0.1722, 0.7172, 0.1689, 0.726, 0.1695, 0.7173, 0.1695, 0.7266, 0.1683, 0.7172, 0.1689, 0.7171, 0.1683, 0.7331, 0.166, 0.7255, 0.167, 0.7212, 0.1663, 0.7274, 0.1689, 0.7315, 0.1701, 0.726, 0.1695, 0.7555, 0.1607, 0.7539, 0.1621, 0.7503, 0.1609, 0.7566, 0.1583, 0.7504, 0.1591, 0.7499, 0.158, 0.7407, 0.1589, 0.7504, 0.1591, 0.743, 0.1594, 0.7499, 0.158, 0.7504, 0.1591, 0.7407, 0.1589, 0.7496, 0.1707, 0.7479, 0.1714, 0.7478, 0.1702, 0.7448, 0.1683, 0.7434, 0.1689, 0.7414, 0.1683, 0.748, 0.1657, 0.7515, 0.1676, 0.7471, 0.1668, 0.6463, 0.1708, 0.6408, 0.172, 0.641, 0.1702, 0.6751, 0.1664, 0.6669, 0.167, 0.6666, 0.1664, 0.6811, 0.1708, 0.6811, 0.172, 0.6803, 0.1714, 0.6818, 0.1672, 0.7102, 0.1689, 0.6825, 0.1695, 0.7114, 0.1137, 0.7193, 0.1174, 0.7168, 0.1183, 0.7108, 0.1024, 0.6836, 0.1035, 0.682, 0.1014, 0.7134, 0.09722, 0.7108, 0.1024, 0.6824, 0.09823, 0.7194, 0.08635, 0.7135, 0.08992, 0.7117, 0.08756, 0.7214, 0.08565, 0.7194, 0.08635, 0.7213, 0.08318, 0.6732, 0.1657, 0.651, 0.1664, 0.6539, 0.1657, 0.7571, 0.1714, 0.7556, 0.1722, 0.754, 0.1714, 0.7553, 0.1657, 0.7574, 0.1666, 0.7515, 0.1676, 0.7608, 0.1689, 0.7613, 0.1702, 0.7568, 0.1689, 0.739, 0.1652, 0.7364, 0.167, 0.7331, 0.166, 0.7397, 0.1689, 0.7414, 0.1699, 0.7349, 0.1689, 0.7385, 0.1682, 0.7397, 0.1689, 0.7349, 0.1689, 0.7544, 0.1852, 0.7578, 0.1873, 0.7479, 0.1876, 0.6811, 0.1689, 0.6825, 0.1695, 0.6504, 0.1695, 0.714, 0.07838, 0.7117, 0.08756, 0.6811, 0.07378, 0.6825, 0.1695, 0.6811, 0.1689, 0.6811, 0.1683, 0.7501, 0.1686, 0.7521, 0.1697, 0.7495, 0.1695, 0.7466, 0.1683, 0.7465, 0.1689, 0.7448, 0.1683, 0.7331, 0.1689, 0.7315, 0.1701, 0.7274, 0.1689, 0.7314, 0.1875, 0.7344, 0.1904, 0.7293, 0.191, 0.7588, 0.1782, 0.7616, 0.179, 0.7594, 0.1793, 0.7174, 0.09813, 0.7183, 0.1001, 0.7134, 0.09722, 0.7489, 0.1632, 0.7545, 0.1645, 0.7513, 0.1649, 0.7539, 0.1787, 0.7594, 0.1793, 0.7552, 0.1799, 0.7172, 0.1689, 0.7274, 0.1689, 0.726, 0.1695, 0.7487, 0.1738, 0.7475, 0.1752, 0.7435, 0.1747, 0.6541, 0.1689, 0.6811, 0.1689, 0.6504, 0.1695, 0.651, 0.1664, 0.6669, 0.167, 0.6516, 0.167, 0.6488, 0.1689, 0.6541, 0.1689, 0.6504, 0.1695, 0.7071, 0.1668, 0.7212, 0.1663, 0.716, 0.167, 0.7135, 0.08992, 0.7188, 0.08922, 0.7165, 0.09335, 0.6488, 0.1689, 0.6498, 0.1701, 0.6464, 0.1695, 0.7465, 0.1689, 0.7501, 0.1686, 0.7495, 0.1695, 0.748, 0.1657, 0.7553, 0.1657, 0.7515, 0.1676, 0.7434, 0.1689, 0.7469, 0.1695, 0.7433, 0.1695, 0.752, 0.1543, 0.7555, 0.1568, 0.7499, 0.158, 0.7399, 0.1632, 0.7472, 0.1646, 0.7404, 0.164, 0.7261, 0.1742, 0.7374, 0.1745, 0.7222, 0.1773, 0.735, 0.1796, 0.7427, 0.1794, 0.7397, 0.181, 0.7509, 0.1752, 0.751, 0.178, 0.7471, 0.1768, 0.6811, 0.1544, 0.6484, 0.1634, 0.6413, 0.1621, 0.6491, 0.1714, 0.6803, 0.1714, 0.6408, 0.172, 0.7344, 0.1904, 0.7419, 0.1905, 0.74, 0.192, 0.7613, 0.1702, 0.7611, 0.1708, 0.7546, 0.1708, 0.7199, 0.2069, 0.7204, 0.221, 0.7189, 0.2143, 0.6498, 0.1701, 0.6505, 0.1708, 0.6463, 0.1708, 0.7545, 0.1632, 0.7584, 0.1634, 0.7599, 0.1645, 0.7255, 0.1709, 0.7311, 0.1713, 0.7327, 0.1729, 0.73, 0.1701, 0.7315, 0.1701, 0.7311, 0.1713, 0.7256, 0.1632, 0.7341, 0.162, 0.7317, 0.1632, 0.7361, 0.1633, 0.7407, 0.162, 0.7399, 0.1632, 0.7445, 0.1816, 0.7488, 0.1825, 0.7472, 0.1837, 0.7084, 0.2348, 0.7167, 0.2142, 0.7148, 0.2299, 0.6811, 0.172, 0.6811, 0.1971, 0.6408, 0.1947, 0.751, 0.178, 0.7539, 0.1787, 0.7527, 0.1813, 0.7427, 0.1794, 0.7487, 0.1807, 0.7445, 0.1816, 0.7214, 0.1544, 0.7297, 0.1579, 0.7214, 0.1636, 0.7209, 0.171, 0.7255, 0.1709, 0.7255, 0.172, 0.7212, 0.1701, 0.7255, 0.1709, 0.7209, 0.171, 0.7566, 0.1546, 0.7603, 0.1549, 0.7555, 0.1568, 0.7555, 0.1568, 0.7566, 0.1583, 0.7499, 0.158, 0.6416, 0.166, 0.6481, 0.1656, 0.6491, 0.1668, 0.7108, 0.1024, 0.6811, 0.1141, 0.6795, 0.1065, 0.6811, 0.1708, 0.7218, 0.1722, 0.6811, 0.172, 0.6813, 0.1651, 0.7213, 0.1645, 0.7071, 0.1668, 0.6747, 0.1651, 0.6765, 0.1657, 0.6732, 0.1657, 0.6813, 0.1651, 0.6811, 0.1661, 0.6765, 0.1657, 0.6512, 0.1676, 0.6543, 0.1683, 0.6493, 0.1682, 0.6519, 0.1651, 0.6732, 0.1657, 0.6539, 0.1657, 0.754, 0.1714, 0.7556, 0.1722, 0.7499, 0.172, 0.7513, 0.1649, 0.7572, 0.1651, 0.7553, 0.1657, 0.7568, 0.1689, 0.7613, 0.1702, 0.7552, 0.17, 0.7315, 0.1701, 0.7374, 0.1702, 0.7358, 0.1714, 0.7311, 0.1713, 0.7358, 0.1714, 0.7327, 0.1729, 0.7392, 0.1847, 0.7386, 0.1868, 0.7314, 0.1875, 0.7409, 0.1668, 0.7414, 0.1683, 0.7385, 0.1682, 0.7168, 0.1676, 0.7171, 0.1683, 0.7102, 0.1689, 0.6811, 0.09646, 0.7134, 0.09722, 0.6824, 0.09823, 0.7456, 0.1676, 0.7467, 0.1676, 0.7466, 0.1683, 0.7261, 0.1742, 0.7255, 0.172, 0.7327, 0.1729, 0.7218, 0.1722, 0.7222, 0.1773, 0.6811, 0.1971, 0.7397, 0.181, 0.7445, 0.1816, 0.742, 0.1838, 0.7493, 0.1621, 0.7545, 0.1632, 0.7489, 0.1632, 0.7426, 0.1714, 0.7435, 0.173, 0.7327, 0.1729, 0.7327, 0.1729, 0.7435, 0.173, 0.7435, 0.1747, 0.7588, 0.173, 0.7614, 0.1725, 0.7611, 0.1736, 0.7556, 0.1722, 0.7614, 0.1725, 0.7588, 0.173, 0.7588, 0.173, 0.7611, 0.1736, 0.7586, 0.1751, 0.6792, 0.1632, 0.6819, 0.1645, 0.6755, 0.1645, 0.7582, 0.1606, 0.7614, 0.161, 0.7584, 0.1634, 0.7293, 0.191, 0.7351, 0.192, 0.7347, 0.1947, 0.7419, 0.1905, 0.7546, 0.1903, 0.752, 0.1945, 0.759, 0.182, 0.7609, 0.1853, 0.7571, 0.1854, 0.7205, 0.1023, 0.7209, 0.1034, 0.7174, 0.1028, 0.7183, 0.1001, 0.7174, 0.1028, 0.7108, 0.1024, 0.7134, 0.09722, 0.7167, 0.09629, 0.7174, 0.09813, 0.7121, 0.09635, 0.7167, 0.09629, 0.7134, 0.09722, 0.6811, 0.09646, 0.7121, 0.09635, 0.7134, 0.09722, 0.7533, 0.1767, 0.7588, 0.1782, 0.7539, 0.1787, 0.759, 0.1762, 0.7611, 0.1753, 0.7613, 0.1781, 0.74, 0.192, 0.752, 0.1945, 0.7372, 0.1937, 0.7315, 0.1801, 0.7397, 0.181, 0.7341, 0.1843, 0.7323, 0.1676, 0.7335, 0.1683, 0.7266, 0.1683, 0.7407, 0.162, 0.7489, 0.1632, 0.7399, 0.1632, 0.7489, 0.1632, 0.7472, 0.1646, 0.7399, 0.1632, 0.7503, 0.1728, 0.7487, 0.1738, 0.7435, 0.173, 0.7451, 0.172, 0.7503, 0.1728, 0.7435, 0.173, 0.7431, 0.1676, 0.7456, 0.1676, 0.7448, 0.1683, 0.7439, 0.167, 0.7456, 0.1676, 0.7431, 0.1676, 0.7439, 0.167, 0.7471, 0.1668, 0.7456, 0.1676, 0.7448, 0.1683, 0.7465, 0.1689, 0.7434, 0.1689, 0.749, 0.1676, 0.7515, 0.1676, 0.7501, 0.1686, 0.6491, 0.1668, 0.6516, 0.167, 0.6512, 0.1676, 0.6488, 0.1689, 0.6504, 0.1695, 0.6498, 0.1701, 0.6476, 0.1681, 0.6493, 0.1682, 0.6488, 0.1689, 0.6818, 0.1672, 0.7092, 0.1676, 0.7102, 0.1689, 0.7135, 0.08992, 0.7194, 0.08635, 0.7188, 0.08922, 0.7172, 0.1689, 0.7173, 0.1695, 0.7102, 0.1689, 0.7385, 0.1682, 0.7414, 0.1683, 0.7397, 0.1689, 0.7578, 0.1873, 0.7614, 0.1875, 0.7607, 0.1904, 0.7114, 0.1137, 0.719, 0.109, 0.7203, 0.1145, 0.7189, 0.2143, 0.7171, 0.2297, 0.7148, 0.2299, 0.7204, 0.221, 0.7186, 0.232, 0.7171, 0.2297, 0.7148, 0.2299, 0.7171, 0.2297, 0.7149, 0.2325, 0.7479, 0.1876, 0.7578, 0.1873, 0.7546, 0.1903, 0.7314, 0.1875, 0.7419, 0.1905, 0.7344, 0.1904, 0.7293, 0.191, 0.7344, 0.1904, 0.7351, 0.192, 0.7344, 0.1904, 0.74, 0.192, 0.7351, 0.192, 0.7323, 0.1676, 0.7385, 0.1682, 0.7335, 0.1683, 0.7364, 0.167, 0.739, 0.1652, 0.7385, 0.1682, 0.7335, 0.1683, 0.7385, 0.1682, 0.7349, 0.1689, 0.7361, 0.1633, 0.7404, 0.164, 0.739, 0.1652, 0.7317, 0.1632, 0.7331, 0.166, 0.7212, 0.1663, 0.7317, 0.1632, 0.7361, 0.1633, 0.7331, 0.166, 0.7545, 0.1645, 0.7599, 0.1645, 0.7572, 0.1651, 0.7572, 0.1651, 0.7618, 0.1651, 0.7553, 0.1657, 0.7599, 0.1645, 0.7618, 0.1651, 0.7572, 0.1651, 0.7618, 0.1651, 0.7615, 0.166, 0.7574, 0.1666, 0.7515, 0.1676, 0.7558, 0.1678, 0.7501, 0.1686, 0.7521, 0.1697, 0.7546, 0.1708, 0.7496, 0.1707, 0.6516, 0.167, 0.6669, 0.167, 0.6818, 0.1672, 0.6818, 0.1672, 0.6811, 0.1683, 0.6543, 0.1683, 0.6755, 0.1645, 0.6813, 0.1651, 0.6747, 0.1651, 0.6504, 0.1695, 0.6825, 0.1695, 0.6808, 0.1701, 0.7214, 0.1947, 0.7199, 0.2069, 0.7167, 0.2142, 0.6819, 0.1645, 0.7213, 0.1645, 0.6813, 0.1651, 0.6836, 0.1035, 0.7108, 0.1024, 0.6795, 0.1065, 0.7186, 0.08314, 0.7213, 0.08318, 0.7194, 0.08635, 0.7117, 0.08756, 0.7135, 0.08992, 0.7115, 0.09267, 0.7082, 0.07378, 0.714, 0.07838, 0.6811, 0.07378, 0.714, 0.07838, 0.7202, 0.08104, 0.7186, 0.08314, 0.6816, 0.09956, 0.6824, 0.09823, 0.682, 0.1014, 0.6811, 0.1141, 0.7212, 0.1263, 0.6811, 0.1544, 0.7071, 0.1668, 0.716, 0.167, 0.7092, 0.1676, 0.6811, 0.1661, 0.7071, 0.1668, 0.6818, 0.1672, 0.6811, 0.1661, 0.6813, 0.1651, 0.7071, 0.1668, 0.7214, 0.1544, 0.7213, 0.1645, 0.6811, 0.1544, 0.6811, 0.1971, 0.7214, 0.1947, 0.7167, 0.2142, 0.6755, 0.1645, 0.6747, 0.1651, 0.6519, 0.1651, 0.6434, 0.1677, 0.6476, 0.1681, 0.6455, 0.1683, 0.6481, 0.1656, 0.651, 0.1664, 0.6491, 0.1668, 0.7467, 0.1676, 0.749, 0.1676, 0.7501, 0.1686, 0.7472, 0.1646, 0.7513, 0.1649, 0.748, 0.1657, 0.7431, 0.1676, 0.7448, 0.1683, 0.7414, 0.1683, 0.7409, 0.1668, 0.7439, 0.167, 0.7431, 0.1676, 0.7397, 0.1689, 0.7434, 0.1689, 0.7433, 0.1695, 0.7414, 0.1683, 0.7434, 0.1689, 0.7397, 0.1689, 0.7472, 0.1646, 0.748, 0.1657, 0.739, 0.1652, 0.7426, 0.1714, 0.7451, 0.172, 0.7435, 0.173, 0.7435, 0.173, 0.7487, 0.1738, 0.7435, 0.1747, 0.7425, 0.1701, 0.7478, 0.1702, 0.7426, 0.1714, 0.7433, 0.1695, 0.7469, 0.1695, 0.7425, 0.1701, 0.7469, 0.1695, 0.7478, 0.1702, 0.7425, 0.1701, 0.7478, 0.1702, 0.7479, 0.1714, 0.7451, 0.172, 0.7371, 0.1568, 0.752, 0.1543, 0.7407, 0.1589, 0.7489, 0.1632, 0.7545, 0.1632, 0.7545, 0.1645, 0.7504, 0.1591, 0.7555, 0.1607, 0.7503, 0.1609, 0.7503, 0.1609, 0.7539, 0.1621, 0.7493, 0.1621, 0.7272, 0.1643, 0.7212, 0.1663, 0.7215, 0.1651, 0.7168, 0.1676, 0.7266, 0.1683, 0.7171, 0.1683, 0.716, 0.167, 0.7263, 0.1676, 0.7168, 0.1676, 0.7212, 0.1663, 0.7255, 0.167, 0.716, 0.167, 0.7218, 0.1722, 0.7255, 0.172, 0.7261, 0.1742, 0.7173, 0.1695, 0.726, 0.1695, 0.7212, 0.1701, 0.7212, 0.1701, 0.73, 0.1701, 0.7255, 0.1709, 0.7493, 0.1544, 0.7297, 0.1579, 0.7214, 0.1544, 0.7256, 0.1632, 0.7244, 0.1638, 0.7214, 0.1636, 0.7214, 0.1636, 0.7297, 0.1579, 0.7256, 0.1632, 0.7222, 0.1773, 0.7314, 0.1875, 0.7214, 0.1947, 0.7222, 0.1773, 0.7315, 0.1801, 0.7314, 0.1875, 0.735, 0.1796, 0.7397, 0.181, 0.7315, 0.1801, 0.7487, 0.1738, 0.7509, 0.1752, 0.7475, 0.1752, 0.7588, 0.1782, 0.7594, 0.1793, 0.7539, 0.1787, 0.759, 0.1762, 0.7588, 0.1782, 0.7533, 0.1767, 0.7586, 0.1751, 0.7611, 0.1753, 0.759, 0.1762, 0.7533, 0.1767, 0.7539, 0.1787, 0.751, 0.178, 0.7509, 0.1752, 0.7546, 0.1741, 0.7533, 0.1767, 0.7527, 0.1813, 0.7561, 0.1817, 0.7529, 0.1829, 0.7167, 0.2142, 0.7084, 0.2348, 0.6811, 0.235, 0.7167, 0.09629, 0.7205, 0.09708, 0.7174, 0.09813, 0.7167, 0.09629, 0.7204, 0.09634, 0.7205, 0.09708, 0.7183, 0.1001, 0.7205, 0.1023, 0.7174, 0.1028, 0.7183, 0.1001, 0.7205, 0.0996, 0.7209, 0.1007, 0.7222, 0.1773, 0.7214, 0.1947, 0.6811, 0.1971, 0.7552, 0.1799, 0.7608, 0.1806, 0.7561, 0.1817, 0.7487, 0.1807, 0.751, 0.178, 0.7527, 0.1813, 0.7341, 0.162, 0.7407, 0.162, 0.7361, 0.1633, 0.7256, 0.1632, 0.7272, 0.1643, 0.7244, 0.1638, 0.726, 0.1695, 0.7315, 0.1701, 0.73, 0.1701, 0.7555, 0.1607, 0.7584, 0.1634, 0.7545, 0.1632, 0.7566, 0.1583, 0.7582, 0.1606, 0.7555, 0.1607, 0.7504, 0.1591, 0.7503, 0.1609, 0.7407, 0.162, 0.7495, 0.1695, 0.7496, 0.1707, 0.7478, 0.1702, 0.7479, 0.1714, 0.7499, 0.172, 0.7451, 0.172, 0.6417, 0.1635, 0.6484, 0.1634, 0.6468, 0.1645, 0.6464, 0.1695, 0.6498, 0.1701, 0.6463, 0.1708, 0.6498, 0.1701, 0.6808, 0.1701, 0.675, 0.1708, 0.6811, 0.1971, 0.7167, 0.2142, 0.6811, 0.235, 0.7213, 0.1645, 0.6819, 0.1645, 0.6792, 0.1632, 0.7113, 0.1701, 0.7209, 0.171, 0.6811, 0.1708, 0.7188, 0.08922, 0.7209, 0.0904, 0.7165, 0.09335, 0.7173, 0.1695, 0.7212, 0.1701, 0.7113, 0.1701, 0.7546, 0.1741, 0.7588, 0.173, 0.7586, 0.1751, 0.7571, 0.1714, 0.761, 0.1714, 0.7614, 0.1725, 0.7611, 0.1708, 0.761, 0.1714, 0.7571, 0.1714, 0.7414, 0.1699, 0.7433, 0.1695, 0.7425, 0.1701, 0.7351, 0.192, 0.74, 0.192, 0.7372, 0.1937, 0.7171, 0.2297, 0.7186, 0.232, 0.7149, 0.2325, 0.6505, 0.1708, 0.675, 0.1708, 0.6491, 0.1714, 0.675, 0.1708, 0.6811, 0.1708, 0.6803, 0.1714, 0.7199, 0.2069, 0.7189, 0.2143, 0.7167, 0.2142, 0.675, 0.1708, 0.6803, 0.1714, 0.6491, 0.1714, 0.7496, 0.1707, 0.754, 0.1714, 0.7479, 0.1714, 0.7582, 0.1606, 0.7584, 0.1634, 0.7555, 0.1607, 0.7256, 0.1632, 0.7317, 0.1632, 0.7272, 0.1643, 0.7527, 0.1813, 0.7529, 0.1829, 0.7487, 0.1807, 0.7472, 0.1837, 0.7488, 0.1825, 0.7493, 0.1852, 0.7608, 0.1806, 0.7614, 0.182, 0.759, 0.182, 0.7209, 0.1007, 0.7205, 0.1023, 0.7183, 0.1001, 0.7167, 0.09629, 0.7209, 0.09508, 0.7204, 0.09634, 0.7174, 0.09813, 0.7199, 0.09771, 0.7202, 0.09832, 0.7529, 0.1829, 0.756, 0.1832, 0.7544, 0.1852, 0.7586, 0.1751, 0.759, 0.1762, 0.7533, 0.1767, 0.7539, 0.1787, 0.7552, 0.1799, 0.7527, 0.1813, 0.742, 0.1838, 0.7439, 0.1868, 0.7392, 0.1847, 0.7445, 0.1816, 0.7472, 0.1837, 0.742, 0.1838, 0.7475, 0.1752, 0.7471, 0.1768, 0.7364, 0.1778, 0.7544, 0.1852, 0.7479, 0.1876, 0.7493, 0.1852, 0.7315, 0.1801, 0.7364, 0.1778, 0.735, 0.1796, 0.7244, 0.1638, 0.7272, 0.1643, 0.7213, 0.1645, 0.7218, 0.1722, 0.7261, 0.1742, 0.7217, 0.1741, 0.7331, 0.166, 0.7321, 0.167, 0.7255, 0.167, 0.7603, 0.1549, 0.7609, 0.158, 0.7555, 0.1568, 0.7609, 0.158, 0.7582, 0.1606, 0.7566, 0.1583, 0.7478, 0.1702, 0.7451, 0.172, 0.7426, 0.1714, 0.7466, 0.1683, 0.7501, 0.1686, 0.7465, 0.1689, 0.6463, 0.1708, 0.6491, 0.1714, 0.6408, 0.172, 0.6434, 0.1677, 0.6459, 0.1689, 0.6423, 0.1693, 0.6481, 0.1656, 0.6514, 0.1657, 0.651, 0.1664, 0.6459, 0.1689, 0.6488, 0.1689, 0.6464, 0.1695, 0.6476, 0.1681, 0.6488, 0.1689, 0.6459, 0.1689, 0.6732, 0.1657, 0.6666, 0.1664, 0.651, 0.1664, 0.6751, 0.1664, 0.6818, 0.1672, 0.6669, 0.167, 0.6732, 0.1657, 0.6751, 0.1664, 0.6666, 0.1664, 0.7186, 0.08314, 0.7194, 0.08635, 0.7117, 0.08756, 0.6514, 0.1657, 0.6539, 0.1657, 0.651, 0.1664, 0.6543, 0.1683, 0.6541, 0.1689, 0.6488, 0.1689, 0.7546, 0.1708, 0.7571, 0.1714, 0.754, 0.1714, 0.7501, 0.1686, 0.7552, 0.17, 0.7521, 0.1697, 0.7558, 0.1678, 0.7568, 0.1689, 0.7501, 0.1686, 0.7601, 0.1678, 0.7608, 0.1689, 0.7568, 0.1689, 0.7544, 0.1852, 0.7571, 0.1854, 0.7578, 0.1873, 0.7571, 0.1854, 0.7609, 0.1853, 0.7578, 0.1873, 0.7187, 0.104, 0.7211, 0.1053, 0.7191, 0.1075, 0.7194, 0.08635, 0.72, 0.08813, 0.7188, 0.08922, 0.6811, 0.1683, 0.6811, 0.1689, 0.6541, 0.1689, 0.7609, 0.158, 0.7616, 0.1599, 0.7582, 0.1606, 0.7335, 0.1683, 0.7331, 0.1689, 0.7274, 0.1689, 0.7266, 0.1683, 0.7274, 0.1689, 0.7172, 0.1689, 0.7371, 0.1568, 0.7407, 0.1589, 0.7297, 0.1579, 0.7222, 0.1773, 0.7364, 0.1778, 0.7315, 0.1801, 0.7588, 0.1782, 0.7613, 0.1781, 0.7616, 0.179, 0.7503, 0.1728, 0.7546, 0.1741, 0.7487, 0.1738])
me_plane.materials.append(mat_material_001)
me_plane.use_remesh_fix_poles = True
me_plane.use_remesh_preserve_attributes = False
me_plane.use_mirror_vertex_groups = False
me_plane.update()

# ---- objects
ob_plane = bpy.data.objects.new('Plane', me_plane)

# ---- transforms, parenting, visibility, modifiers, constraints
ob_plane.location = (0.0, 0.0, 0.0)
ob_plane.scale = (403.0, 158.1, 158.1)
ob_plane.lineart.crease_threshold = 0.0

# ---- collection membership
col_collection.objects.link(ob_plane)

# ---- scene / render settings (as saved in the file)
scene.frame_start = 1; scene.frame_end = 250; scene.frame_set(1)
scene.render.engine = 'BLENDER_EEVEE_NEXT'
scene.cycles.use_denoising = False
scene.cycles.samples = 128
scene.cycles.sampling_pattern = 'TABULATED_SOBOL'
scene.cycles.use_adaptive_sampling = False
scene.cycles.use_light_tree = False
scene.view_settings.view_transform = 'Filmic'
bpy.context.view_layer.update()

# ---- added for rendering (the .blend has no active camera and no usable light): camera, sun
cam_auto = bpy.data.cameras.new('AutoCamera')
cam_auto.lens = 50.0
cam_auto.sensor_width = 36.0
cam_auto.clip_end = 7544.07
ob_auto_camera = bpy.data.objects.new('AutoCamera', cam_auto)
scene.collection.objects.link(ob_auto_camera)
ob_auto_camera.location = (414.421, -501.37, 331.623)
ob_auto_camera.rotation_euler = (1.09748, -7.21219e-08, 0.694738)
scene.camera = ob_auto_camera
light_auto_sun = bpy.data.lights.new('AutoSun', 'SUN')
light_auto_sun.energy = 3.0
light_auto_sun.angle = 0.0523599
ob_auto_sun = bpy.data.objects.new('AutoSun', light_auto_sun)
scene.collection.objects.link(ob_auto_sun)
ob_auto_sun.rotation_euler = (0.872665, 0.174533, 0.523599)
bpy.context.view_layer.update()
